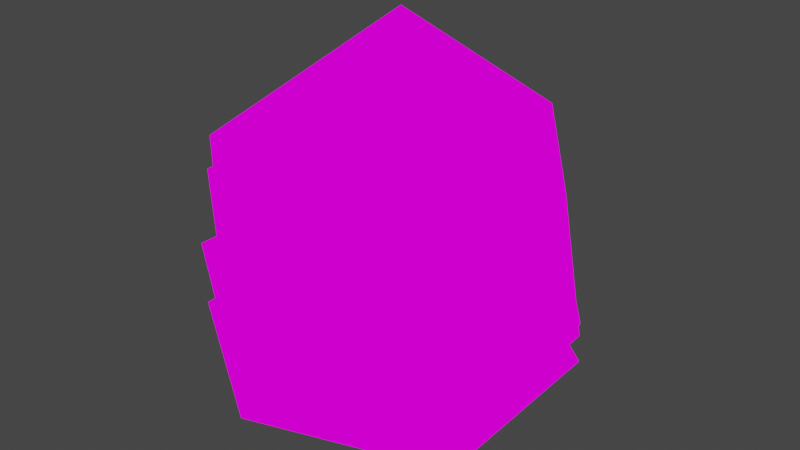 # Source: Stone.blend  (saved by Blender 3.6.13; exported with 4.5.12 LTS)
import bpy
from mathutils import Matrix  # noqa: F401  (used for matrix-valued properties, if any)

bpy.ops.wm.read_factory_settings(use_empty=True)
scene = bpy.context.scene
scene.name = 'Scene'

# ---- collections
col_collection = bpy.data.collections.new('Collection'); scene.collection.children.link(col_collection)

# ---- images (referenced by path relative to the original .blend; pixels are not part of the script)
import os
ASSET_DIR = os.environ.get("B2B_ASSET_DIR", "")  # directory of the original .blend (textures are referenced by path, not embedded)
HERE = os.path.dirname(os.path.abspath(__file__))  # packed textures are extracted next to this script under _unpacked/

def load_image(name, relpath, width, height, colorspace="sRGB"):
    """Load a texture the original file referenced (path relative to the .blend, or extracted next to this script)."""
    p = next((c for c in (os.path.join(HERE, relpath), os.path.join(ASSET_DIR, relpath)) if relpath and os.path.exists(c)), "")
    if p:
        img = bpy.data.images.load(p, check_existing=True)
        img.name = name
    else:  # same state as the original file: an image datablock whose file is absent (Cycles renders it pink)
        img = bpy.data.images.new(name, width, height)
        img.source = "FILE"
        img.filepath = "//" + (relpath or name)
    img.colorspace_settings.name = colorspace
    return img
img_pallet_jpg = load_image('Pallet.jpg', 'Pallet.jpg', 1024, 1024, 'sRGB')

# ---- materials (node trees are filled in below, after node groups)
mat_material = bpy.data.materials.new('Material')
mat_material.alpha_threshold = 0.0
mat_material.use_transparent_shadow = False
mat_material.roughness = 0.5
mat_material.line_color = (0.0, 0.0, 0.0, 1.0)

# ---- material node trees
mat_material.use_nodes = True; mat_material.node_tree.nodes.clear()
_N = mat_material.node_tree.nodes; _L = mat_material.node_tree.links
n0 = _N.new('ShaderNodeOutputMaterial'); n0.name = 'Material Output'; n0.location = (300, 300)
n1 = _N.new('ShaderNodeEmission'); n1.name = 'Emission'; n1.location = (73, 256)
n2 = _N.new('ShaderNodeTexImage'); n2.name = 'Image Texture'; n2.location = (-280, 299)
n2.image = img_pallet_jpg
_L.new(n1.outputs[0], n0.inputs[0])
_L.new(n2.outputs[0], n1.inputs[0])
n0.is_active_output = True

# ---- world
world_world = bpy.data.worlds.new('World'); scene.world = world_world
world_world.use_nodes = True; world_world.node_tree.nodes.clear()
_N = world_world.node_tree.nodes; _L = world_world.node_tree.links
n0 = _N.new('ShaderNodeOutputWorld'); n0.name = 'World Output'; n0.location = (300, 300)
n1 = _N.new('ShaderNodeBackground'); n1.name = 'Background'; n1.location = (10, 300)
n1.inputs[0].default_value = (0.05088, 0.05088, 0.05088, 1.0)
_L.new(n1.outputs[0], n0.inputs[0])
n0.is_active_output = True
world_world.color = (0.05088, 0.05088, 0.05088)
world_world.use_sun_shadow = False
world_world.sun_shadow_jitter_overblur = 0.0

# ---- meshes
me_cube = bpy.data.meshes.new('Cube')
me_cube.from_pydata([(-0.01348, -9.484e-08, -0.3153), (0.9196, -0.6779, -0.08137), (-0.3699, -1.097, -0.08137), (-1.167, -9.484e-08, -0.08137), (-0.3564, 1.097, 0.01925), (0.9331, 0.6779, 0.01925), (0.3564, -1.097, 1.351), (-0.9331, -0.6779, 1.351), (-0.9331, 0.6779, 1.351), (0.3564, 1.097, 1.351), (1.153, -9.226e-08, 1.351), (0.0, -9.226e-08, 2.174)], [], [(0, 1, 2), (1, 0, 5), (0, 2, 3), (0, 3, 4), (0, 4, 5), (1, 5, 10), (2, 1, 6), (3, 2, 7), (4, 3, 8), (5, 4, 9), (1, 10, 6), (2, 6, 7), (3, 7, 8), (4, 8, 9), (5, 9, 10), (6, 10, 11), (7, 6, 11), (8, 7, 11), (9, 8, 11), (10, 9, 11)])
me_cube.polygons.foreach_set('use_smooth', [True] * 20)
_uv = me_cube.uv_layers.new(name='UVMap')
_uv.uv.foreach_set('vector', [0.6445, 0.2302, 0.6476, 0.2396, 0.6414, 0.2396, 0.6476, 0.2396, 0.6506, 0.2302, 0.6537, 0.2396, 0.6691, 0.2302, 0.6722, 0.2396, 0.666, 0.2396, 0.663, 0.2302, 0.666, 0.2396, 0.6599, 0.2396, 0.6568, 0.2302, 0.6599, 0.2396, 0.6537, 0.2396, 0.6476, 0.2396, 0.6537, 0.2396, 0.6506, 0.249, 0.6414, 0.2396, 0.6476, 0.2396, 0.6445, 0.249, 0.666, 0.2396, 0.6722, 0.2396, 0.6691, 0.249, 0.6599, 0.2396, 0.666, 0.2396, 0.663, 0.249, 0.6537, 0.2396, 0.6599, 0.2396, 0.6568, 0.249, 0.6476, 0.2396, 0.6506, 0.249, 0.6445, 0.249, 0.6414, 0.2396, 0.6445, 0.249, 0.6383, 0.249, 0.666, 0.2396, 0.6691, 0.249, 0.663, 0.249, 0.6599, 0.2396, 0.663, 0.249, 0.6568, 0.249, 0.6537, 0.2396, 0.6568, 0.249, 0.6506, 0.249, 0.6445, 0.249, 0.6506, 0.249, 0.6476, 0.2584, 0.6383, 0.249, 0.6445, 0.249, 0.6414, 0.2584, 0.663, 0.249, 0.6691, 0.249, 0.666, 0.2584, 0.6568, 0.249, 0.663, 0.249, 0.6599, 0.2584, 0.6506, 0.249, 0.6568, 0.249, 0.6537, 0.2584])
me_cube.materials.append(mat_material)
me_cube.update()
me_cube_004 = bpy.data.meshes.new('Cube.004')
me_cube_004.from_pydata([(-0.01348, -9.484e-08, -0.1791), (0.9196, -0.6779, 0.02353), (-0.3699, -1.097, 0.02353), (-1.167, -9.484e-08, 0.02353), (-0.3564, 1.097, 0.1107), (0.9331, 0.6779, 0.1107), (0.3079, -1.097, 1.116), (-0.9816, -0.6779, 1.116), (-0.9816, 0.6779, 1.116), (0.3079, 1.097, 1.116), (1.105, -6.184e-08, 1.116), (-0.04852, -6.184e-08, 1.356), (-0.2548, -9.264e-08, -0.6142), (0.3414, -0.4332, -0.3115), (-0.4826, -0.7009, -0.3115), (-0.9918, -9.264e-08, -0.3115), (-0.474, 0.7009, -0.1813), (0.35, 0.4332, -0.1813), (-0.0495, -0.7009, 1.322), (-0.8735, -0.4332, 1.322), (-0.8735, 0.4332, 1.322), (-0.0495, 0.7009, 1.322), (0.4597, -7.156e-08, 1.322), (-0.2772, -7.156e-08, 1.68)], [], [(0, 1, 2), (1, 0, 5), (0, 2, 3), (0, 3, 4), (0, 4, 5), (1, 5, 10), (2, 1, 6), (3, 2, 7), (4, 3, 8), (5, 4, 9), (1, 10, 6), (2, 6, 7), (3, 7, 8), (4, 8, 9), (5, 9, 10), (6, 10, 11), (7, 6, 11), (8, 7, 11), (9, 8, 11), (10, 9, 11), (12, 13, 14), (13, 12, 17), (12, 14, 15), (12, 15, 16), (12, 16, 17), (13, 17, 22), (14, 13, 18), (15, 14, 19), (16, 15, 20), (17, 16, 21), (13, 22, 18), (14, 18, 19), (15, 19, 20), (16, 20, 21), (17, 21, 22), (18, 22, 23), (19, 18, 23), (20, 19, 23), (21, 20, 23), (22, 21, 23)])
me_cube_004.polygons.foreach_set('use_smooth', [True] * 40)
_uv = me_cube_004.uv_layers.new(name='UVMap')
_uv.uv.foreach_set('vector', [0.64, 0.2384, 0.6444, 0.246, 0.6357, 0.246, 0.6444, 0.246, 0.6488, 0.2384, 0.6532, 0.246, 0.6751, 0.2384, 0.6794, 0.246, 0.6707, 0.246, 0.6663, 0.2384, 0.6707, 0.246, 0.6619, 0.246, 0.6575, 0.2384, 0.6619, 0.246, 0.6532, 0.246, 0.6444, 0.246, 0.6532, 0.246, 0.6488, 0.2536, 0.6357, 0.246, 0.6444, 0.246, 0.64, 0.2536, 0.6707, 0.246, 0.6794, 0.246, 0.6751, 0.2536, 0.6619, 0.246, 0.6707, 0.246, 0.6663, 0.2536, 0.6532, 0.246, 0.6619, 0.246, 0.6575, 0.2536, 0.6444, 0.246, 0.6488, 0.2536, 0.64, 0.2536, 0.6357, 0.246, 0.64, 0.2536, 0.6313, 0.2536, 0.6707, 0.246, 0.6751, 0.2536, 0.6663, 0.2536, 0.6619, 0.246, 0.6663, 0.2536, 0.6575, 0.2536, 0.6532, 0.246, 0.6575, 0.2536, 0.6488, 0.2536, 0.6388, 0.2619, 0.6475, 0.2619, 0.6431, 0.2695, 0.63, 0.2619, 0.6388, 0.2619, 0.6344, 0.2695, 0.665, 0.2619, 0.6738, 0.2619, 0.6694, 0.2695, 0.6563, 0.2619, 0.665, 0.2619, 0.6607, 0.2695, 0.6475, 0.2619, 0.6563, 0.2619, 0.6519, 0.2695, 0.6445, 0.2494, 0.6476, 0.2588, 0.6414, 0.2588, 0.6476, 0.2588, 0.6506, 0.2494, 0.6537, 0.2588, 0.6691, 0.2494, 0.6722, 0.2588, 0.666, 0.2588, 0.663, 0.2494, 0.666, 0.2588, 0.6599, 0.2588, 0.6568, 0.2494, 0.6599, 0.2588, 0.6537, 0.2588, 0.6476, 0.2588, 0.6537, 0.2588, 0.6506, 0.2682, 0.6414, 0.2588, 0.6476, 0.2588, 0.6445, 0.2682, 0.666, 0.2588, 0.6722, 0.2588, 0.6691, 0.2682, 0.6599, 0.2588, 0.666, 0.2588, 0.663, 0.2682, 0.6537, 0.2588, 0.6599, 0.2588, 0.6568, 0.2682, 0.6476, 0.2588, 0.6506, 0.2682, 0.6445, 0.2682, 0.6414, 0.2588, 0.6445, 0.2682, 0.6383, 0.2682, 0.666, 0.2588, 0.6691, 0.2682, 0.663, 0.2682, 0.6599, 0.2588, 0.663, 0.2682, 0.6568, 0.2682, 0.6537, 0.2588, 0.6568, 0.2682, 0.6506, 0.2682, 0.6436, 0.2784, 0.6498, 0.2784, 0.6467, 0.2878, 0.6375, 0.2784, 0.6436, 0.2784, 0.6405, 0.2878, 0.6621, 0.2784, 0.6682, 0.2784, 0.6651, 0.2878, 0.6559, 0.2784, 0.6621, 0.2784, 0.659, 0.2878, 0.6498, 0.2784, 0.6559, 0.2784, 0.6528, 0.2878])
me_cube_004.materials.append(mat_material)
me_cube_004.update()
me_cube_005 = bpy.data.meshes.new('Cube.005')
me_cube_005.from_pydata([(-0.01348, -9.484e-08, -0.1791), (0.9196, -0.6779, 0.02353), (-0.3699, -1.097, 0.02353), (-1.167, -9.484e-08, 0.02353), (-0.3564, 1.097, 0.1107), (0.9331, 0.6779, 0.1107), (0.1843, -1.097, 0.5549), (-1.105, -0.6779, 0.5549), (-1.105, 0.6779, 0.5549), (0.1843, 1.097, 0.5549), (0.9813, 1.361e-08, 0.5549), (-0.1721, 1.361e-08, 0.7948), (-0.2693, -1.162e-07, -0.2159), (0.1774, -0.3245, 0.08074), (-0.4399, -0.5251, 0.08074), (-0.8214, -1.162e-07, 0.08074), (-0.4334, 0.5251, 0.2083), (0.1839, 0.3245, 0.2083), (-0.1746, -0.5251, 0.8587), (-0.7919, -0.3245, 0.8587), (-0.7919, 0.3245, 0.8587), (-0.1746, 0.5251, 0.8587), (0.2069, -6.426e-08, 0.8587), (-0.3452, -6.426e-08, 1.21), (0.5368, 0.3716, 0.02157), (0.4918, 0.006505, 0.2192), (0.1757, 0.3016, 0.2192), (0.3587, 0.6934, 0.2192), (0.79, 0.6367, 0.3042), (0.8722, 0.2122, 0.3042), (0.2613, 0.147, 0.7375), (0.1791, 0.5715, 0.7375), (0.5574, 0.7809, 0.7375), (0.8735, 0.4858, 0.7375), (0.6905, 0.094, 0.7375), (0.5123, 0.4158, 0.9715)], [], [(0, 1, 2), (1, 0, 5), (0, 2, 3), (0, 3, 4), (0, 4, 5), (1, 5, 10), (2, 1, 6), (3, 2, 7), (4, 3, 8), (5, 4, 9), (1, 10, 6), (2, 6, 7), (3, 7, 8), (4, 8, 9), (5, 9, 10), (6, 10, 11), (7, 6, 11), (8, 7, 11), (9, 8, 11), (10, 9, 11), (12, 13, 14), (13, 12, 17), (12, 14, 15), (12, 15, 16), (12, 16, 17), (13, 17, 22), (14, 13, 18), (15, 14, 19), (16, 15, 20), (17, 16, 21), (13, 22, 18), (14, 18, 19), (15, 19, 20), (16, 20, 21), (17, 21, 22), (18, 22, 23), (19, 18, 23), (20, 19, 23), (21, 20, 23), (22, 21, 23), (24, 25, 26), (25, 24, 29), (24, 26, 27), (24, 27, 28), (24, 28, 29), (25, 29, 34), (26, 25, 30), (27, 26, 31), (28, 27, 32), (29, 28, 33), (25, 34, 30), (26, 30, 31), (27, 31, 32), (28, 32, 33), (29, 33, 34), (30, 34, 35), (31, 30, 35), (32, 31, 35), (33, 32, 35), (34, 33, 35)])
me_cube_005.polygons.foreach_set('use_smooth', [True] * 60)
_uv = me_cube_005.uv_layers.new(name='UVMap')
_uv.uv.foreach_set('vector', [0.64, 0.2384, 0.6444, 0.246, 0.6357, 0.246, 0.6444, 0.246, 0.6488, 0.2384, 0.6532, 0.246, 0.6751, 0.2384, 0.6794, 0.246, 0.6707, 0.246, 0.6663, 0.2384, 0.6707, 0.246, 0.6619, 0.246, 0.6575, 0.2384, 0.6619, 0.246, 0.6532, 0.246, 0.6444, 0.246, 0.6532, 0.246, 0.652, 0.2685, 0.6357, 0.246, 0.6444, 0.246, 0.6432, 0.2685, 0.6707, 0.246, 0.6794, 0.246, 0.6782, 0.2685, 0.6619, 0.246, 0.6707, 0.246, 0.6695, 0.2685, 0.6532, 0.246, 0.6619, 0.246, 0.6607, 0.2685, 0.6444, 0.246, 0.652, 0.2685, 0.6432, 0.2685, 0.6357, 0.246, 0.6432, 0.2685, 0.6344, 0.2685, 0.6707, 0.246, 0.6782, 0.2685, 0.6695, 0.2685, 0.6619, 0.246, 0.6695, 0.2685, 0.6607, 0.2685, 0.6532, 0.246, 0.6607, 0.2685, 0.652, 0.2685, 0.64, 0.274, 0.6488, 0.274, 0.6444, 0.2816, 0.6313, 0.274, 0.64, 0.274, 0.6357, 0.2816, 0.6663, 0.274, 0.6751, 0.274, 0.6707, 0.2816, 0.6575, 0.274, 0.6663, 0.274, 0.6619, 0.2816, 0.6488, 0.274, 0.6575, 0.274, 0.6532, 0.2816, 0.6407, 0.2594, 0.645, 0.267, 0.6363, 0.267, 0.645, 0.267, 0.6494, 0.2594, 0.6538, 0.267, 0.6757, 0.2594, 0.6801, 0.267, 0.6713, 0.267, 0.6669, 0.2594, 0.6713, 0.267, 0.6626, 0.267, 0.6582, 0.2594, 0.6626, 0.267, 0.6538, 0.267, 0.645, 0.267, 0.6538, 0.267, 0.6526, 0.2895, 0.6363, 0.267, 0.645, 0.267, 0.6438, 0.2895, 0.6713, 0.267, 0.6801, 0.267, 0.6789, 0.2895, 0.6626, 0.267, 0.6713, 0.267, 0.6701, 0.2895, 0.6538, 0.267, 0.6626, 0.267, 0.6613, 0.2895, 0.645, 0.267, 0.6526, 0.2895, 0.6438, 0.2895, 0.6363, 0.267, 0.6438, 0.2895, 0.6351, 0.2895, 0.6713, 0.267, 0.6789, 0.2895, 0.6701, 0.2895, 0.6626, 0.267, 0.6701, 0.2895, 0.6613, 0.2895, 0.6538, 0.267, 0.6613, 0.2895, 0.6526, 0.2895, 0.6407, 0.2951, 0.6494, 0.2951, 0.645, 0.3027, 0.6319, 0.2951, 0.6407, 0.2951, 0.6363, 0.3027, 0.6669, 0.2951, 0.6757, 0.2951, 0.6713, 0.3027, 0.6582, 0.2951, 0.6669, 0.2951, 0.6626, 0.3027, 0.6494, 0.2951, 0.6582, 0.2951, 0.6538, 0.3027, 0.6449, 0.2562, 0.648, 0.2656, 0.6419, 0.2656, 0.648, 0.2656, 0.6511, 0.2562, 0.6542, 0.2656, 0.6696, 0.2562, 0.6726, 0.2656, 0.6665, 0.2656, 0.6634, 0.2562, 0.6665, 0.2656, 0.6603, 0.2656, 0.6572, 0.2562, 0.6603, 0.2656, 0.6542, 0.2656, 0.648, 0.2656, 0.6542, 0.2656, 0.6533, 0.2935, 0.6419, 0.2656, 0.648, 0.2656, 0.6472, 0.2935, 0.6665, 0.2656, 0.6726, 0.2656, 0.6718, 0.2935, 0.6603, 0.2656, 0.6665, 0.2656, 0.6656, 0.2935, 0.6542, 0.2656, 0.6603, 0.2656, 0.6595, 0.2935, 0.648, 0.2656, 0.6533, 0.2935, 0.6472, 0.2935, 0.6419, 0.2656, 0.6472, 0.2935, 0.641, 0.2935, 0.6665, 0.2656, 0.6718, 0.2935, 0.6656, 0.2935, 0.6603, 0.2656, 0.6656, 0.2935, 0.6595, 0.2935, 0.6542, 0.2656, 0.6595, 0.2935, 0.6533, 0.2935, 0.6449, 0.3004, 0.6511, 0.3004, 0.648, 0.3097, 0.6388, 0.3004, 0.6449, 0.3004, 0.6419, 0.3097, 0.6634, 0.3004, 0.6696, 0.3004, 0.6665, 0.3097, 0.6572, 0.3004, 0.6634, 0.3004, 0.6603, 0.3097, 0.6511, 0.3004, 0.6572, 0.3004, 0.6542, 0.3097])
me_cube_005.materials.append(mat_material)
me_cube_005.update()
me_cube_006 = bpy.data.meshes.new('Cube.006')
me_cube_006.from_pydata([(-2.794e-09, -4.776e-08, -0.3618), (0.9331, -0.6779, -0.2291), (-0.3564, -1.097, -0.2291), (-1.153, -4.776e-08, -0.2291), (-0.3429, 1.097, -0.1721), (0.9466, 0.6779, -0.1721), (0.1978, -1.097, 0.1189), (-1.092, -0.6779, 0.1189), (-1.092, 0.6779, 0.1189), (0.1978, 1.097, 0.1189), (0.9948, 6.069e-08, 0.1189), (-0.1586, 6.069e-08, 0.276), (-0.6031, -0.04275, -0.3695), (-0.2515, -0.2982, -0.1896), (-0.7374, -0.4561, -0.1896), (-1.038, -0.04275, -0.1896), (-0.7324, 0.3706, -0.1123), (-0.2464, 0.2127, -0.1123), (-0.5286, -0.4561, 0.2821), (-1.015, -0.2982, 0.2821), (-1.015, 0.2127, 0.2821), (-0.5286, 0.3706, 0.2821), (-0.2283, -0.04275, 0.2821), (-0.6629, -0.04275, 0.4951)], [], [(0, 1, 2), (1, 0, 5), (0, 2, 3), (0, 3, 4), (0, 4, 5), (1, 5, 10), (2, 1, 6), (3, 2, 7), (4, 3, 8), (5, 4, 9), (1, 10, 6), (2, 6, 7), (3, 7, 8), (4, 8, 9), (5, 9, 10), (6, 10, 11), (7, 6, 11), (8, 7, 11), (9, 8, 11), (10, 9, 11), (12, 13, 14), (13, 12, 17), (12, 14, 15), (12, 15, 16), (12, 16, 17), (13, 17, 22), (14, 13, 18), (15, 14, 19), (16, 15, 20), (17, 16, 21), (13, 22, 18), (14, 18, 19), (15, 19, 20), (16, 20, 21), (17, 21, 22), (18, 22, 23), (19, 18, 23), (20, 19, 23), (21, 20, 23), (22, 21, 23)])
me_cube_006.polygons.foreach_set('use_smooth', [True] * 40)
_uv = me_cube_006.uv_layers.new(name='UVMap')
_uv.uv.foreach_set('vector', [0.64, 0.2384, 0.6444, 0.246, 0.6357, 0.246, 0.6444, 0.246, 0.6488, 0.2384, 0.6532, 0.246, 0.6751, 0.2384, 0.6794, 0.246, 0.6707, 0.246, 0.6663, 0.2384, 0.6707, 0.246, 0.6619, 0.246, 0.6575, 0.2384, 0.6619, 0.246, 0.6532, 0.246, 0.6444, 0.246, 0.6532, 0.246, 0.652, 0.2685, 0.6357, 0.246, 0.6444, 0.246, 0.6432, 0.2685, 0.6707, 0.246, 0.6794, 0.246, 0.6782, 0.2685, 0.6619, 0.246, 0.6707, 0.246, 0.6695, 0.2685, 0.6532, 0.246, 0.6619, 0.246, 0.6607, 0.2685, 0.6444, 0.246, 0.652, 0.2685, 0.6432, 0.2685, 0.6357, 0.246, 0.6432, 0.2685, 0.6344, 0.2685, 0.6707, 0.246, 0.6782, 0.2685, 0.6695, 0.2685, 0.6619, 0.246, 0.6695, 0.2685, 0.6607, 0.2685, 0.6532, 0.246, 0.6607, 0.2685, 0.652, 0.2685, 0.64, 0.274, 0.6488, 0.274, 0.6444, 0.2816, 0.6313, 0.274, 0.64, 0.274, 0.6357, 0.2816, 0.6663, 0.274, 0.6751, 0.274, 0.6707, 0.2816, 0.6575, 0.274, 0.6663, 0.274, 0.6619, 0.2816, 0.6488, 0.274, 0.6575, 0.274, 0.6532, 0.2816, 0.64, 0.2384, 0.6444, 0.246, 0.6357, 0.246, 0.6444, 0.246, 0.6488, 0.2384, 0.6532, 0.246, 0.6751, 0.2384, 0.6794, 0.246, 0.6707, 0.246, 0.6663, 0.2384, 0.6707, 0.246, 0.6619, 0.246, 0.6575, 0.2384, 0.6619, 0.246, 0.6532, 0.246, 0.6444, 0.246, 0.6532, 0.246, 0.652, 0.2685, 0.6357, 0.246, 0.6444, 0.246, 0.6432, 0.2685, 0.6707, 0.246, 0.6794, 0.246, 0.6782, 0.2685, 0.6619, 0.246, 0.6707, 0.246, 0.6695, 0.2685, 0.6532, 0.246, 0.6619, 0.246, 0.6607, 0.2685, 0.6444, 0.246, 0.652, 0.2685, 0.6432, 0.2685, 0.6357, 0.246, 0.6432, 0.2685, 0.6344, 0.2685, 0.6707, 0.246, 0.6782, 0.2685, 0.6695, 0.2685, 0.6619, 0.246, 0.6695, 0.2685, 0.6607, 0.2685, 0.6532, 0.246, 0.6607, 0.2685, 0.652, 0.2685, 0.64, 0.274, 0.6488, 0.274, 0.6444, 0.2816, 0.6313, 0.274, 0.64, 0.274, 0.6357, 0.2816, 0.6663, 0.274, 0.6751, 0.274, 0.6707, 0.2816, 0.6575, 0.274, 0.6663, 0.274, 0.6619, 0.2816, 0.6488, 0.274, 0.6575, 0.274, 0.6532, 0.2816])
me_cube_006.materials.append(mat_material)
me_cube_006.update()

# ---- objects
ob_4 = bpy.data.objects.new('4', me_cube)
ob_3 = bpy.data.objects.new('3', me_cube_004)
ob_2 = bpy.data.objects.new('2', me_cube_005)
ob_1 = bpy.data.objects.new('1', me_cube_006)

# ---- transforms, parenting, visibility, modifiers, constraints
ob_4.location = (0.0, 0.0, 0.0)
ob_3.location = (0.0, 0.0, 0.0)
ob_2.location = (0.0, 0.0, 0.0)
ob_1.location = (0.0, 0.0, 0.0)

# ---- collection membership
col_collection.objects.link(ob_4)
col_collection.objects.link(ob_3)
col_collection.objects.link(ob_2)
col_collection.objects.link(ob_1)

# ---- scene / render settings (as saved in the file)
scene.frame_start = 1; scene.frame_end = 250; scene.frame_set(1)
scene.render.engine = 'BLENDER_EEVEE_NEXT'
scene.cycles.sampling_pattern = 'TABULATED_SOBOL'
scene.view_settings.view_transform = 'Filmic'
bpy.context.view_layer.update()

# ---- added for rendering (the .blend has no active camera): camera
cam_auto = bpy.data.cameras.new('AutoCamera')
cam_auto.lens = 50.0
cam_auto.sensor_width = 36.0
cam_auto.clip_end = 1000.0
ob_auto_camera = bpy.data.objects.new('AutoCamera', cam_auto)
scene.collection.objects.link(ob_auto_camera)
ob_auto_camera.location = (3.91572, -4.70695, 3.91809)
ob_auto_camera.rotation_euler = (1.09748, -7.21219e-08, 0.694738)
scene.camera = ob_auto_camera
bpy.context.view_layer.update()
